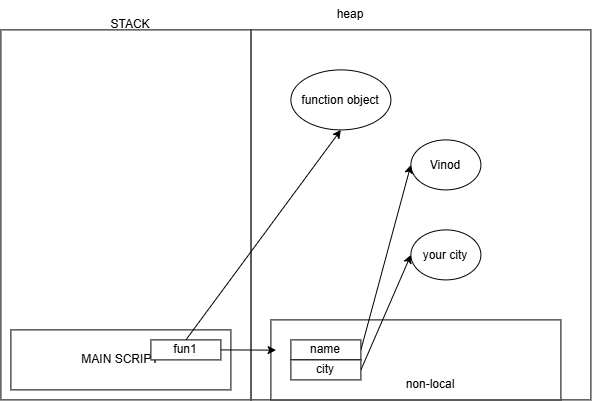

The diagram above was exported from draw.io. Its source (the exported page's mxGraphModel, read from the mxfile embedded in the PNG):
<mxGraphModel dx="854" dy="511" grid="1" gridSize="10" guides="1" tooltips="1" connect="1" arrows="1" fold="1" page="1" pageScale="1" pageWidth="850" pageHeight="1100" math="0" shadow="0">
  <root>
    <mxCell id="0" />
    <mxCell id="1" parent="0" />
    <mxCell id="xqvUU71Sagv4Nu5mb7s7-9" parent="1" style="rounded=0;whiteSpace=wrap;html=1;" value="" vertex="1">
      <mxGeometry height="370" width="340" x="390" y="80" as="geometry" />
    </mxCell>
    <mxCell id="xqvUU71Sagv4Nu5mb7s7-23" parent="1" style="rounded=0;whiteSpace=wrap;html=1;" value="" vertex="1">
      <mxGeometry height="80" width="290" x="410" y="370" as="geometry" />
    </mxCell>
    <mxCell id="xqvUU71Sagv4Nu5mb7s7-1" parent="1" style="rounded=0;whiteSpace=wrap;html=1;" value="" vertex="1">
      <mxGeometry height="370" width="250" x="140" y="80" as="geometry" />
    </mxCell>
    <mxCell id="xqvUU71Sagv4Nu5mb7s7-2" parent="1" style="text;html=1;whiteSpace=wrap;strokeColor=none;fillColor=none;align=center;verticalAlign=middle;rounded=0;" value="non-local" vertex="1">
      <mxGeometry height="30" width="200" x="470" y="420" as="geometry" />
    </mxCell>
    <mxCell id="xqvUU71Sagv4Nu5mb7s7-3" parent="1" style="rounded=0;whiteSpace=wrap;html=1;" value="MAIN SCRIPT" vertex="1">
      <mxGeometry height="60" width="220" x="150" y="380" as="geometry" />
    </mxCell>
    <mxCell id="xqvUU71Sagv4Nu5mb7s7-10" parent="1" style="text;html=1;whiteSpace=wrap;strokeColor=none;fillColor=none;align=center;verticalAlign=middle;rounded=0;" value="heap" vertex="1">
      <mxGeometry height="30" width="200" x="390" y="50" as="geometry" />
    </mxCell>
    <mxCell id="xqvUU71Sagv4Nu5mb7s7-11" parent="1" style="ellipse;whiteSpace=wrap;html=1;shapeInside=1;" value="Vinod" vertex="1">
      <mxGeometry height="50" width="70" x="550" y="190" as="geometry" />
    </mxCell>
    <mxCell id="xqvUU71Sagv4Nu5mb7s7-12" parent="1" style="ellipse;whiteSpace=wrap;html=1;shapeInside=1;" value="your city" vertex="1">
      <mxGeometry height="50" width="70" x="550" y="280" as="geometry" />
    </mxCell>
    <mxCell id="xqvUU71Sagv4Nu5mb7s7-13" edge="1" parent="1" source="xqvUU71Sagv4Nu5mb7s7-6" style="edgeStyle=none;html=1;exitX=1;exitY=0.5;exitDx=0;exitDy=0;entryX=0;entryY=0.5;entryDx=0;entryDy=0;" target="xqvUU71Sagv4Nu5mb7s7-11">
      <mxGeometry relative="1" as="geometry" />
    </mxCell>
    <mxCell id="xqvUU71Sagv4Nu5mb7s7-14" edge="1" parent="1" source="xqvUU71Sagv4Nu5mb7s7-7" style="edgeStyle=none;html=1;exitX=1;exitY=0.5;exitDx=0;exitDy=0;entryX=0;entryY=0.5;entryDx=0;entryDy=0;" target="xqvUU71Sagv4Nu5mb7s7-12">
      <mxGeometry relative="1" as="geometry" />
    </mxCell>
    <mxCell id="xqvUU71Sagv4Nu5mb7s7-17" parent="1" style="ellipse;whiteSpace=wrap;html=1;shapeInside=1;" value="function object" vertex="1">
      <mxGeometry height="60" width="100" x="430" y="120" as="geometry" />
    </mxCell>
    <mxCell id="xqvUU71Sagv4Nu5mb7s7-22" edge="1" parent="1" source="xqvUU71Sagv4Nu5mb7s7-20" style="edgeStyle=none;html=1;exitX=0.5;exitY=0;exitDx=0;exitDy=0;entryX=0.5;entryY=1;entryDx=0;entryDy=0;" target="xqvUU71Sagv4Nu5mb7s7-17">
      <mxGeometry relative="1" as="geometry" />
    </mxCell>
    <mxCell id="xqvUU71Sagv4Nu5mb7s7-20" parent="1" style="rounded=0;whiteSpace=wrap;html=1;" value="fun1" vertex="1">
      <mxGeometry height="20" width="70" x="290" y="390" as="geometry" />
    </mxCell>
    <mxCell id="xqvUU71Sagv4Nu5mb7s7-6" parent="1" style="rounded=0;whiteSpace=wrap;html=1;" value="name" vertex="1">
      <mxGeometry height="20" width="70" x="430" y="390" as="geometry" />
    </mxCell>
    <mxCell id="xqvUU71Sagv4Nu5mb7s7-7" parent="1" style="rounded=0;whiteSpace=wrap;html=1;" value="city" vertex="1">
      <mxGeometry height="20" width="70" x="430" y="410" as="geometry" />
    </mxCell>
    <mxCell id="xqvUU71Sagv4Nu5mb7s7-24" edge="1" parent="1" source="xqvUU71Sagv4Nu5mb7s7-20" style="edgeStyle=none;html=1;exitX=1;exitY=0.5;exitDx=0;exitDy=0;entryX=0.018;entryY=0.378;entryDx=0;entryDy=0;entryPerimeter=0;" target="xqvUU71Sagv4Nu5mb7s7-23">
      <mxGeometry relative="1" as="geometry" />
    </mxCell>
    <mxCell id="xqvUU71Sagv4Nu5mb7s7-25" parent="1" style="text;html=1;whiteSpace=wrap;strokeColor=none;fillColor=none;align=center;verticalAlign=middle;rounded=0;" value="STACK" vertex="1">
      <mxGeometry height="30" width="200" x="170" y="60" as="geometry" />
    </mxCell>
  </root>
</mxGraphModel>